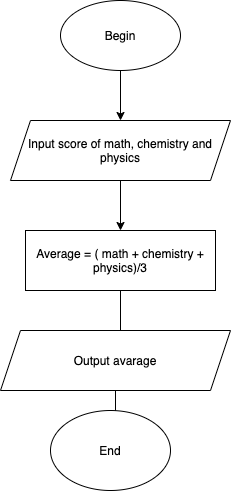

The diagram above was exported from draw.io. Its source (the exported page's mxGraphModel, read from the mxfile embedded in the PNG):
<mxGraphModel dx="946" dy="565" grid="1" gridSize="10" guides="1" tooltips="1" connect="1" arrows="1" fold="1" page="1" pageScale="1" pageWidth="850" pageHeight="1100" math="0" shadow="0">
  <root>
    <mxCell id="0" />
    <mxCell id="1" parent="0" />
    <mxCell id="CnMwWrxNw6cbXfduxFg0-3" style="edgeStyle=orthogonalEdgeStyle;rounded=0;orthogonalLoop=1;jettySize=auto;html=1;" edge="1" parent="1">
      <mxGeometry relative="1" as="geometry">
        <mxPoint x="370" y="150" as="targetPoint" />
        <mxPoint x="370" y="150" as="sourcePoint" />
      </mxGeometry>
    </mxCell>
    <mxCell id="CnMwWrxNw6cbXfduxFg0-9" style="edgeStyle=orthogonalEdgeStyle;rounded=0;orthogonalLoop=1;jettySize=auto;html=1;exitX=0.5;exitY=1;exitDx=0;exitDy=0;" edge="1" parent="1" source="CnMwWrxNw6cbXfduxFg0-1">
      <mxGeometry relative="1" as="geometry">
        <mxPoint x="370" y="140" as="targetPoint" />
      </mxGeometry>
    </mxCell>
    <object label="Begin" id="CnMwWrxNw6cbXfduxFg0-1">
      <mxCell style="ellipse;whiteSpace=wrap;html=1;" vertex="1" parent="1">
        <mxGeometry x="310" y="20" width="120" height="70" as="geometry" />
      </mxCell>
    </object>
    <mxCell id="CnMwWrxNw6cbXfduxFg0-12" style="edgeStyle=orthogonalEdgeStyle;rounded=0;orthogonalLoop=1;jettySize=auto;html=1;" edge="1" parent="1" source="CnMwWrxNw6cbXfduxFg0-4">
      <mxGeometry relative="1" as="geometry">
        <mxPoint x="370" y="360" as="targetPoint" />
      </mxGeometry>
    </mxCell>
    <mxCell id="CnMwWrxNw6cbXfduxFg0-4" value="Average = ( math + chemistry + physics)/3" style="rounded=0;whiteSpace=wrap;html=1;" vertex="1" parent="1">
      <mxGeometry x="275" y="250" width="190" height="60" as="geometry" />
    </mxCell>
    <mxCell id="CnMwWrxNw6cbXfduxFg0-10" style="edgeStyle=orthogonalEdgeStyle;rounded=0;orthogonalLoop=1;jettySize=auto;html=1;" edge="1" parent="1" source="CnMwWrxNw6cbXfduxFg0-5">
      <mxGeometry relative="1" as="geometry">
        <mxPoint x="370" y="250" as="targetPoint" />
      </mxGeometry>
    </mxCell>
    <mxCell id="CnMwWrxNw6cbXfduxFg0-5" value="Input score of math, chemistry and physics" style="shape=parallelogram;perimeter=parallelogramPerimeter;whiteSpace=wrap;html=1;fixedSize=1;" vertex="1" parent="1">
      <mxGeometry x="260" y="140" width="220" height="60" as="geometry" />
    </mxCell>
    <mxCell id="CnMwWrxNw6cbXfduxFg0-17" style="edgeStyle=orthogonalEdgeStyle;rounded=0;orthogonalLoop=1;jettySize=auto;html=1;" edge="1" parent="1" source="CnMwWrxNw6cbXfduxFg0-14">
      <mxGeometry relative="1" as="geometry">
        <mxPoint x="365" y="450" as="targetPoint" />
      </mxGeometry>
    </mxCell>
    <mxCell id="CnMwWrxNw6cbXfduxFg0-14" value="Output avarage" style="shape=parallelogram;perimeter=parallelogramPerimeter;whiteSpace=wrap;html=1;fixedSize=1;" vertex="1" parent="1">
      <mxGeometry x="250" y="350" width="230" height="60" as="geometry" />
    </mxCell>
    <mxCell id="CnMwWrxNw6cbXfduxFg0-18" value="End" style="ellipse;whiteSpace=wrap;html=1;" vertex="1" parent="1">
      <mxGeometry x="300" y="430" width="120" height="80" as="geometry" />
    </mxCell>
  </root>
</mxGraphModel>